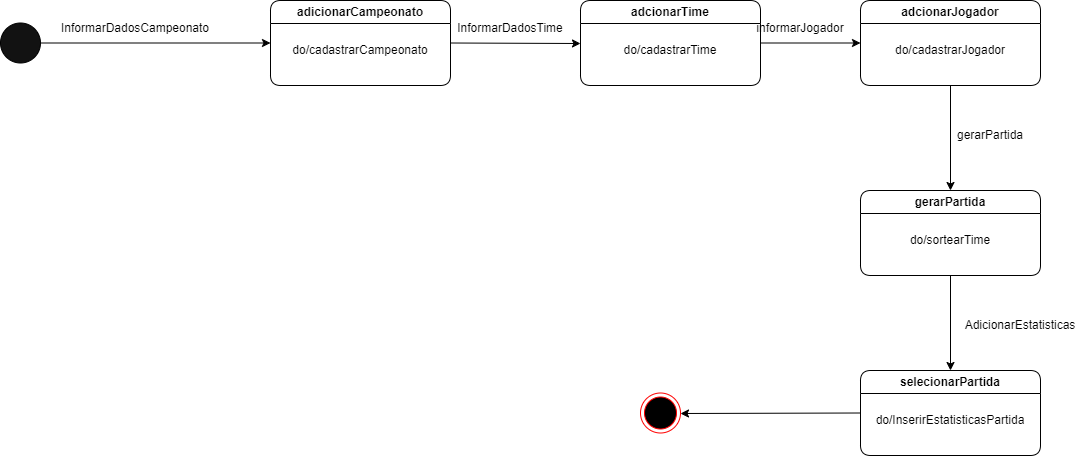

The diagram above was exported from draw.io. Its source (the exported page's mxGraphModel, read from the mxfile embedded in the PNG):
<mxGraphModel dx="1147" dy="584" grid="1" gridSize="10" guides="1" tooltips="1" connect="1" arrows="1" fold="1" page="1" pageScale="1" pageWidth="1169" pageHeight="826" background="none" math="0" shadow="0">
  <root>
    <mxCell id="0" />
    <mxCell id="1" parent="0" />
    <mxCell id="B-wI9v0Yz-73DdNXVKXK-42" value="" style="ellipse;html=1;shape=endState;fillColor=#000000;strokeColor=#ff0000;" vertex="1" parent="1">
      <mxGeometry x="700" y="452.5" width="40" height="40" as="geometry" />
    </mxCell>
    <mxCell id="B-wI9v0Yz-73DdNXVKXK-43" value="" style="ellipse;whiteSpace=wrap;html=1;aspect=fixed;strokeColor=#000000;fillColor=#121212;" vertex="1" parent="1">
      <mxGeometry x="60" y="82.5" width="40" height="40" as="geometry" />
    </mxCell>
    <mxCell id="B-wI9v0Yz-73DdNXVKXK-44" value="" style="endArrow=classic;html=1;rounded=0;exitX=1;exitY=0.5;exitDx=0;exitDy=0;" edge="1" parent="1" source="B-wI9v0Yz-73DdNXVKXK-43">
      <mxGeometry width="50" height="50" relative="1" as="geometry">
        <mxPoint x="140" y="172.5" as="sourcePoint" />
        <mxPoint x="330" y="102.5" as="targetPoint" />
      </mxGeometry>
    </mxCell>
    <mxCell id="B-wI9v0Yz-73DdNXVKXK-48" value="adicionarCampeonato" style="swimlane;whiteSpace=wrap;html=1;rounded=1;" vertex="1" parent="1">
      <mxGeometry x="330" y="60" width="180" height="85" as="geometry" />
    </mxCell>
    <mxCell id="B-wI9v0Yz-73DdNXVKXK-53" value="do/cadastrarCampeonato" style="text;html=1;strokeColor=none;fillColor=none;align=center;verticalAlign=middle;whiteSpace=wrap;rounded=0;" vertex="1" parent="B-wI9v0Yz-73DdNXVKXK-48">
      <mxGeometry x="60" y="35" width="60" height="30" as="geometry" />
    </mxCell>
    <mxCell id="B-wI9v0Yz-73DdNXVKXK-49" value="InformarDadosCampeonato" style="text;html=1;strokeColor=none;fillColor=none;align=center;verticalAlign=middle;whiteSpace=wrap;rounded=0;" vertex="1" parent="1">
      <mxGeometry x="165" y="72.5" width="60" height="30" as="geometry" />
    </mxCell>
    <mxCell id="B-wI9v0Yz-73DdNXVKXK-54" value="" style="endArrow=classic;html=1;rounded=0;exitX=1;exitY=0.5;exitDx=0;exitDy=0;" edge="1" parent="1" source="B-wI9v0Yz-73DdNXVKXK-48">
      <mxGeometry width="50" height="50" relative="1" as="geometry">
        <mxPoint x="510" y="105.50000000000006" as="sourcePoint" />
        <mxPoint x="640" y="103" as="targetPoint" />
      </mxGeometry>
    </mxCell>
    <mxCell id="B-wI9v0Yz-73DdNXVKXK-55" value="adcionarTime" style="swimlane;whiteSpace=wrap;html=1;rounded=1;" vertex="1" parent="1">
      <mxGeometry x="640" y="60" width="180" height="85" as="geometry" />
    </mxCell>
    <mxCell id="B-wI9v0Yz-73DdNXVKXK-56" value="do/cadastrarTime" style="text;html=1;strokeColor=none;fillColor=none;align=center;verticalAlign=middle;whiteSpace=wrap;rounded=0;" vertex="1" parent="B-wI9v0Yz-73DdNXVKXK-55">
      <mxGeometry x="60" y="35" width="60" height="30" as="geometry" />
    </mxCell>
    <mxCell id="B-wI9v0Yz-73DdNXVKXK-57" value="InformarDadosTime" style="text;html=1;strokeColor=none;fillColor=none;align=center;verticalAlign=middle;whiteSpace=wrap;rounded=0;" vertex="1" parent="1">
      <mxGeometry x="540" y="73" width="60" height="30" as="geometry" />
    </mxCell>
    <mxCell id="B-wI9v0Yz-73DdNXVKXK-69" value="gerarPartida" style="swimlane;whiteSpace=wrap;html=1;rounded=1;" vertex="1" parent="1">
      <mxGeometry x="920" y="250" width="180" height="85" as="geometry" />
    </mxCell>
    <mxCell id="B-wI9v0Yz-73DdNXVKXK-70" value="do/sortearTime" style="text;html=1;strokeColor=none;fillColor=none;align=center;verticalAlign=middle;whiteSpace=wrap;rounded=0;" vertex="1" parent="B-wI9v0Yz-73DdNXVKXK-69">
      <mxGeometry x="60" y="35" width="60" height="30" as="geometry" />
    </mxCell>
    <mxCell id="B-wI9v0Yz-73DdNXVKXK-72" value="adcionarJogador" style="swimlane;whiteSpace=wrap;html=1;rounded=1;" vertex="1" parent="1">
      <mxGeometry x="920" y="60" width="180" height="85" as="geometry" />
    </mxCell>
    <mxCell id="B-wI9v0Yz-73DdNXVKXK-73" value="do/cadastrarJogador" style="text;html=1;strokeColor=none;fillColor=none;align=center;verticalAlign=middle;whiteSpace=wrap;rounded=0;" vertex="1" parent="B-wI9v0Yz-73DdNXVKXK-72">
      <mxGeometry x="60" y="35" width="60" height="30" as="geometry" />
    </mxCell>
    <mxCell id="B-wI9v0Yz-73DdNXVKXK-75" value="" style="endArrow=classic;html=1;rounded=0;exitX=1;exitY=0.5;exitDx=0;exitDy=0;" edge="1" parent="1" source="B-wI9v0Yz-73DdNXVKXK-55" target="B-wI9v0Yz-73DdNXVKXK-72">
      <mxGeometry width="50" height="50" relative="1" as="geometry">
        <mxPoint x="860" y="220" as="sourcePoint" />
        <mxPoint x="910" y="170" as="targetPoint" />
        <Array as="points" />
      </mxGeometry>
    </mxCell>
    <mxCell id="B-wI9v0Yz-73DdNXVKXK-76" value="" style="endArrow=classic;html=1;rounded=0;exitX=0.5;exitY=1;exitDx=0;exitDy=0;entryX=0.5;entryY=0;entryDx=0;entryDy=0;" edge="1" parent="1" source="B-wI9v0Yz-73DdNXVKXK-72" target="B-wI9v0Yz-73DdNXVKXK-69">
      <mxGeometry width="50" height="50" relative="1" as="geometry">
        <mxPoint x="995" y="220" as="sourcePoint" />
        <mxPoint x="1045" y="170" as="targetPoint" />
      </mxGeometry>
    </mxCell>
    <mxCell id="B-wI9v0Yz-73DdNXVKXK-78" value="" style="endArrow=classic;html=1;rounded=0;exitX=0.5;exitY=1;exitDx=0;exitDy=0;" edge="1" parent="1" source="B-wI9v0Yz-73DdNXVKXK-69">
      <mxGeometry width="50" height="50" relative="1" as="geometry">
        <mxPoint x="980" y="420" as="sourcePoint" />
        <mxPoint x="1010" y="430" as="targetPoint" />
      </mxGeometry>
    </mxCell>
    <mxCell id="B-wI9v0Yz-73DdNXVKXK-79" value="selecionarPartida" style="swimlane;whiteSpace=wrap;html=1;rounded=1;" vertex="1" parent="1">
      <mxGeometry x="920" y="430" width="180" height="85" as="geometry" />
    </mxCell>
    <mxCell id="B-wI9v0Yz-73DdNXVKXK-80" value="do/InserirEstatisticasPartida" style="text;html=1;strokeColor=none;fillColor=none;align=center;verticalAlign=middle;whiteSpace=wrap;rounded=0;" vertex="1" parent="B-wI9v0Yz-73DdNXVKXK-79">
      <mxGeometry x="60" y="35" width="60" height="30" as="geometry" />
    </mxCell>
    <mxCell id="B-wI9v0Yz-73DdNXVKXK-84" value="" style="endArrow=classic;html=1;rounded=0;exitX=0;exitY=0.5;exitDx=0;exitDy=0;" edge="1" parent="1" source="B-wI9v0Yz-73DdNXVKXK-79">
      <mxGeometry width="50" height="50" relative="1" as="geometry">
        <mxPoint x="780" y="530" as="sourcePoint" />
        <mxPoint x="740" y="473" as="targetPoint" />
      </mxGeometry>
    </mxCell>
    <mxCell id="B-wI9v0Yz-73DdNXVKXK-85" value="AdicionarEstatisticas" style="text;html=1;strokeColor=none;fillColor=none;align=center;verticalAlign=middle;whiteSpace=wrap;rounded=0;" vertex="1" parent="1">
      <mxGeometry x="1050" y="370" width="60" height="30" as="geometry" />
    </mxCell>
    <mxCell id="B-wI9v0Yz-73DdNXVKXK-86" value="informarJogador" style="text;html=1;strokeColor=none;fillColor=none;align=center;verticalAlign=middle;whiteSpace=wrap;rounded=0;" vertex="1" parent="1">
      <mxGeometry x="830" y="73" width="60" height="30" as="geometry" />
    </mxCell>
    <mxCell id="B-wI9v0Yz-73DdNXVKXK-87" value="gerarPartida" style="text;html=1;strokeColor=none;fillColor=none;align=center;verticalAlign=middle;whiteSpace=wrap;rounded=0;" vertex="1" parent="1">
      <mxGeometry x="1020" y="180" width="60" height="30" as="geometry" />
    </mxCell>
  </root>
</mxGraphModel>